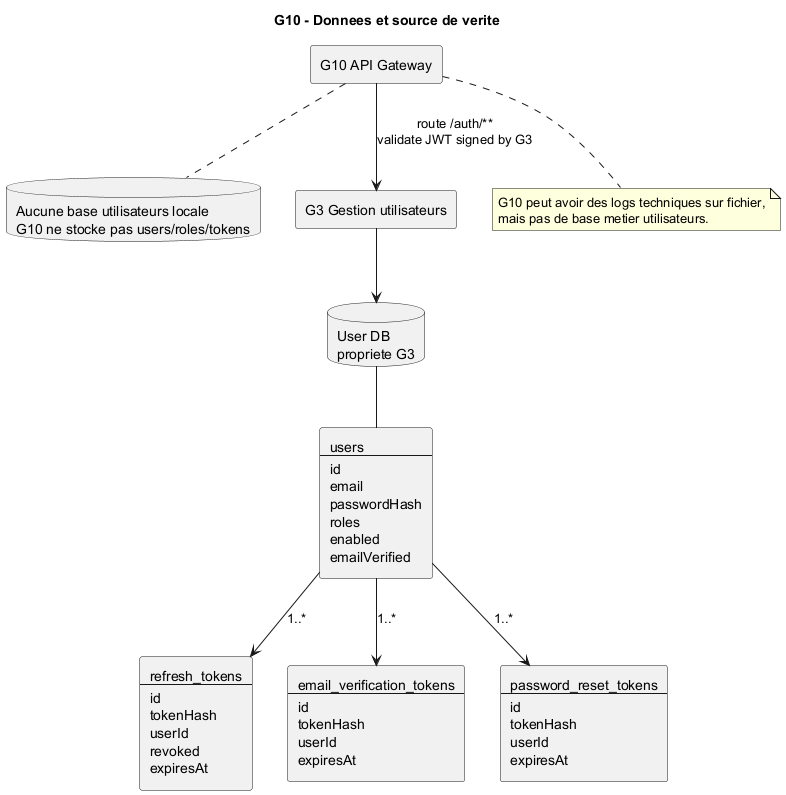

The diagram above was rendered by PlantUML. Its source (embedded in the PNG):
@startuml
title G10 - Donnees et source de verite

skinparam componentStyle rectangle
skinparam shadowing false

component "G10 API Gateway" as G10
database "Aucune base utilisateurs locale\nG10 ne stocke pas users/roles/tokens" as NoDb

component "G3 Gestion utilisateurs" as G3
database "User DB\npropriete G3" as UserDb

rectangle "users\n--\nid\nemail\npasswordHash\nroles\nenabled\nemailVerified" as users
rectangle "refresh_tokens\n--\nid\ntokenHash\nuserId\nrevoked\nexpiresAt" as refresh
rectangle "email_verification_tokens\n--\nid\ntokenHash\nuserId\nexpiresAt" as verify
rectangle "password_reset_tokens\n--\nid\ntokenHash\nuserId\nexpiresAt" as reset

G10 .. NoDb
G10 --> G3 : route /auth/**\nvalidate JWT signed by G3
G3 --> UserDb
UserDb -- users
users --> refresh : 1..*
users --> verify : 1..*
users --> reset : 1..*

note bottom of G10
G10 peut avoir des logs techniques sur fichier,
mais pas de base metier utilisateurs.
end note

@enduml